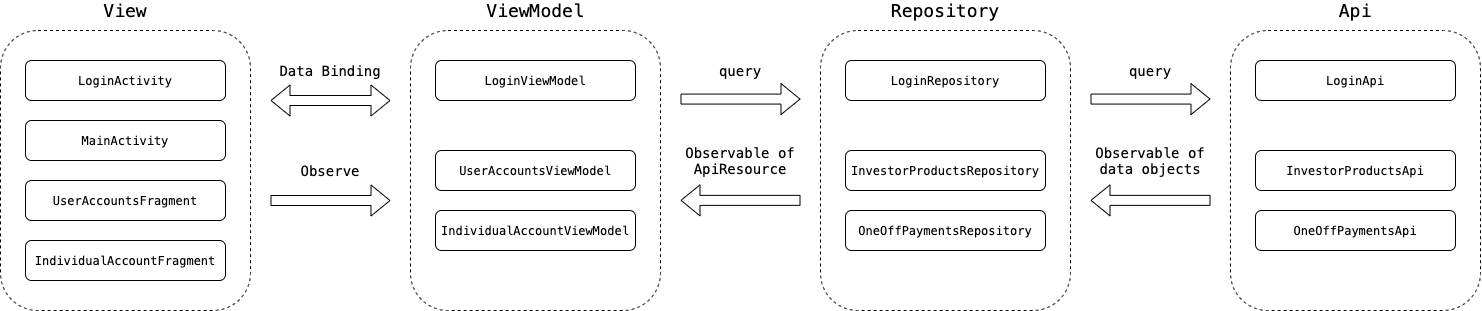

The diagram above was exported from draw.io. Its source (the exported page's mxGraphModel, read from the mxfile embedded in the PNG):
<mxGraphModel dx="3108" dy="1415" grid="1" gridSize="10" guides="1" tooltips="1" connect="1" arrows="1" fold="1" page="1" pageScale="1" pageWidth="850" pageHeight="1100" math="0" shadow="0">
  <root>
    <mxCell id="0" />
    <mxCell id="1" parent="0" />
    <mxCell id="IEs1lKTNxUEOEcbs2LEM-12" value="" style="rounded=1;whiteSpace=wrap;html=1;fillColor=none;dashed=1;" vertex="1" parent="1">
      <mxGeometry x="340" y="90" width="250" height="280" as="geometry" />
    </mxCell>
    <mxCell id="IEs1lKTNxUEOEcbs2LEM-6" value="" style="rounded=1;whiteSpace=wrap;html=1;fillColor=none;dashed=1;" vertex="1" parent="1">
      <mxGeometry x="-70" y="90" width="250" height="280" as="geometry" />
    </mxCell>
    <mxCell id="IEs1lKTNxUEOEcbs2LEM-1" value="&lt;font face=&quot;Menlo&quot;&gt;LoginActivity&lt;/font&gt;" style="rounded=1;whiteSpace=wrap;html=1;" vertex="1" parent="1">
      <mxGeometry x="-45" y="120" width="200" height="40" as="geometry" />
    </mxCell>
    <mxCell id="IEs1lKTNxUEOEcbs2LEM-2" value="&lt;font face=&quot;Menlo&quot;&gt;MainActivity&lt;/font&gt;" style="rounded=1;whiteSpace=wrap;html=1;" vertex="1" parent="1">
      <mxGeometry x="-45" y="180" width="200" height="40" as="geometry" />
    </mxCell>
    <mxCell id="IEs1lKTNxUEOEcbs2LEM-3" value="&lt;font face=&quot;Menlo&quot;&gt;UserAccountsFragment&lt;/font&gt;" style="rounded=1;whiteSpace=wrap;html=1;" vertex="1" parent="1">
      <mxGeometry x="-45" y="240" width="200" height="40" as="geometry" />
    </mxCell>
    <mxCell id="IEs1lKTNxUEOEcbs2LEM-4" value="&lt;font face=&quot;Menlo&quot;&gt;IndividualAccountFragment&lt;/font&gt;" style="rounded=1;whiteSpace=wrap;html=1;" vertex="1" parent="1">
      <mxGeometry x="-45" y="300" width="200" height="40" as="geometry" />
    </mxCell>
    <mxCell id="IEs1lKTNxUEOEcbs2LEM-7" value="&lt;font style=&quot;font-size: 18px&quot; face=&quot;Menlo&quot;&gt;View&lt;/font&gt;" style="text;html=1;strokeColor=none;fillColor=none;align=center;verticalAlign=middle;whiteSpace=wrap;rounded=0;dashed=1;" vertex="1" parent="1">
      <mxGeometry x="35" y="60" width="40" height="20" as="geometry" />
    </mxCell>
    <mxCell id="IEs1lKTNxUEOEcbs2LEM-8" value="&lt;font face=&quot;Menlo&quot;&gt;LoginViewModel&lt;/font&gt;" style="rounded=1;whiteSpace=wrap;html=1;" vertex="1" parent="1">
      <mxGeometry x="365" y="120" width="200" height="40" as="geometry" />
    </mxCell>
    <mxCell id="IEs1lKTNxUEOEcbs2LEM-10" value="&lt;font face=&quot;Menlo&quot;&gt;UserAccountsViewModel&lt;/font&gt;" style="rounded=1;whiteSpace=wrap;html=1;" vertex="1" parent="1">
      <mxGeometry x="365" y="210" width="200" height="40" as="geometry" />
    </mxCell>
    <mxCell id="IEs1lKTNxUEOEcbs2LEM-11" value="&lt;font face=&quot;Menlo&quot;&gt;IndividualAccountViewModel&lt;/font&gt;" style="rounded=1;whiteSpace=wrap;html=1;" vertex="1" parent="1">
      <mxGeometry x="365" y="270" width="200" height="40" as="geometry" />
    </mxCell>
    <mxCell id="IEs1lKTNxUEOEcbs2LEM-13" value="&lt;font style=&quot;font-size: 18px&quot; face=&quot;Menlo&quot;&gt;ViewModel&lt;/font&gt;" style="text;html=1;strokeColor=none;fillColor=none;align=center;verticalAlign=middle;whiteSpace=wrap;rounded=0;dashed=1;" vertex="1" parent="1">
      <mxGeometry x="445" y="60" width="40" height="20" as="geometry" />
    </mxCell>
    <mxCell id="IEs1lKTNxUEOEcbs2LEM-14" value="" style="shape=flexArrow;endArrow=classic;startArrow=classic;html=1;" edge="1" parent="1">
      <mxGeometry width="50" height="50" relative="1" as="geometry">
        <mxPoint x="200" y="160" as="sourcePoint" />
        <mxPoint x="320" y="160" as="targetPoint" />
      </mxGeometry>
    </mxCell>
    <mxCell id="IEs1lKTNxUEOEcbs2LEM-15" value="&lt;font style=&quot;font-size: 14px&quot; face=&quot;Menlo&quot;&gt;Data Binding&lt;/font&gt;" style="text;html=1;strokeColor=none;fillColor=none;align=center;verticalAlign=middle;whiteSpace=wrap;rounded=0;dashed=1;" vertex="1" parent="1">
      <mxGeometry x="200" y="120" width="120" height="20" as="geometry" />
    </mxCell>
    <mxCell id="IEs1lKTNxUEOEcbs2LEM-17" value="" style="shape=flexArrow;endArrow=classic;html=1;" edge="1" parent="1">
      <mxGeometry width="50" height="50" relative="1" as="geometry">
        <mxPoint x="200" y="260" as="sourcePoint" />
        <mxPoint x="320" y="260" as="targetPoint" />
      </mxGeometry>
    </mxCell>
    <mxCell id="IEs1lKTNxUEOEcbs2LEM-18" value="&lt;font style=&quot;font-size: 14px&quot; face=&quot;Menlo&quot;&gt;Observe&lt;/font&gt;" style="text;html=1;strokeColor=none;fillColor=none;align=center;verticalAlign=middle;whiteSpace=wrap;rounded=0;dashed=1;" vertex="1" parent="1">
      <mxGeometry x="200" y="220" width="120" height="20" as="geometry" />
    </mxCell>
    <mxCell id="IEs1lKTNxUEOEcbs2LEM-20" value="" style="rounded=1;whiteSpace=wrap;html=1;fillColor=none;dashed=1;" vertex="1" parent="1">
      <mxGeometry x="750" y="90" width="250" height="280" as="geometry" />
    </mxCell>
    <mxCell id="IEs1lKTNxUEOEcbs2LEM-21" value="&lt;font face=&quot;Menlo&quot;&gt;LoginRepository&lt;/font&gt;" style="rounded=1;whiteSpace=wrap;html=1;" vertex="1" parent="1">
      <mxGeometry x="775" y="120" width="200" height="40" as="geometry" />
    </mxCell>
    <mxCell id="IEs1lKTNxUEOEcbs2LEM-22" value="&lt;font face=&quot;Menlo&quot;&gt;InvestorProductsRepository&lt;/font&gt;" style="rounded=1;whiteSpace=wrap;html=1;" vertex="1" parent="1">
      <mxGeometry x="775" y="210" width="200" height="40" as="geometry" />
    </mxCell>
    <mxCell id="IEs1lKTNxUEOEcbs2LEM-23" value="&lt;font face=&quot;Menlo&quot;&gt;OneOffPaymentsRepository&lt;/font&gt;" style="rounded=1;whiteSpace=wrap;html=1;" vertex="1" parent="1">
      <mxGeometry x="775" y="270" width="200" height="40" as="geometry" />
    </mxCell>
    <mxCell id="IEs1lKTNxUEOEcbs2LEM-24" value="&lt;font style=&quot;font-size: 18px&quot; face=&quot;Menlo&quot;&gt;Repository&lt;br&gt;&lt;/font&gt;" style="text;html=1;strokeColor=none;fillColor=none;align=center;verticalAlign=middle;whiteSpace=wrap;rounded=0;dashed=1;" vertex="1" parent="1">
      <mxGeometry x="855" y="60" width="40" height="20" as="geometry" />
    </mxCell>
    <mxCell id="IEs1lKTNxUEOEcbs2LEM-26" value="" style="shape=flexArrow;endArrow=classic;html=1;" edge="1" parent="1">
      <mxGeometry width="50" height="50" relative="1" as="geometry">
        <mxPoint x="610" y="158.57" as="sourcePoint" />
        <mxPoint x="730" y="158.57" as="targetPoint" />
      </mxGeometry>
    </mxCell>
    <mxCell id="IEs1lKTNxUEOEcbs2LEM-27" value="&lt;font style=&quot;font-size: 14px&quot; face=&quot;Menlo&quot;&gt;query&lt;/font&gt;" style="text;html=1;strokeColor=none;fillColor=none;align=center;verticalAlign=middle;whiteSpace=wrap;rounded=0;dashed=1;" vertex="1" parent="1">
      <mxGeometry x="610" y="120" width="120" height="20" as="geometry" />
    </mxCell>
    <mxCell id="IEs1lKTNxUEOEcbs2LEM-28" value="" style="shape=flexArrow;endArrow=classic;html=1;" edge="1" parent="1">
      <mxGeometry width="50" height="50" relative="1" as="geometry">
        <mxPoint x="730" y="259.86" as="sourcePoint" />
        <mxPoint x="610" y="259.86" as="targetPoint" />
      </mxGeometry>
    </mxCell>
    <mxCell id="IEs1lKTNxUEOEcbs2LEM-29" value="&lt;font style=&quot;font-size: 14px&quot; face=&quot;Menlo&quot;&gt;Observable of ApiResource&lt;/font&gt;" style="text;html=1;strokeColor=none;fillColor=none;align=center;verticalAlign=middle;whiteSpace=wrap;rounded=0;dashed=1;" vertex="1" parent="1">
      <mxGeometry x="610" y="210" width="120" height="20" as="geometry" />
    </mxCell>
    <mxCell id="IEs1lKTNxUEOEcbs2LEM-31" value="" style="rounded=1;whiteSpace=wrap;html=1;fillColor=none;dashed=1;" vertex="1" parent="1">
      <mxGeometry x="1160" y="90" width="250" height="280" as="geometry" />
    </mxCell>
    <mxCell id="IEs1lKTNxUEOEcbs2LEM-32" value="&lt;font face=&quot;Menlo&quot;&gt;LoginApi&lt;/font&gt;" style="rounded=1;whiteSpace=wrap;html=1;" vertex="1" parent="1">
      <mxGeometry x="1185" y="120" width="200" height="40" as="geometry" />
    </mxCell>
    <mxCell id="IEs1lKTNxUEOEcbs2LEM-33" value="&lt;font face=&quot;Menlo&quot;&gt;InvestorProductsApi&lt;/font&gt;" style="rounded=1;whiteSpace=wrap;html=1;" vertex="1" parent="1">
      <mxGeometry x="1185" y="210" width="200" height="40" as="geometry" />
    </mxCell>
    <mxCell id="IEs1lKTNxUEOEcbs2LEM-34" value="&lt;font face=&quot;Menlo&quot;&gt;OneOffPaymentsApi&lt;/font&gt;" style="rounded=1;whiteSpace=wrap;html=1;" vertex="1" parent="1">
      <mxGeometry x="1185" y="270" width="200" height="40" as="geometry" />
    </mxCell>
    <mxCell id="IEs1lKTNxUEOEcbs2LEM-35" value="&lt;font style=&quot;font-size: 18px&quot; face=&quot;Menlo&quot;&gt;Api&lt;br&gt;&lt;/font&gt;" style="text;html=1;strokeColor=none;fillColor=none;align=center;verticalAlign=middle;whiteSpace=wrap;rounded=0;dashed=1;" vertex="1" parent="1">
      <mxGeometry x="1265" y="60" width="40" height="20" as="geometry" />
    </mxCell>
    <mxCell id="IEs1lKTNxUEOEcbs2LEM-37" value="" style="shape=flexArrow;endArrow=classic;html=1;" edge="1" parent="1">
      <mxGeometry width="50" height="50" relative="1" as="geometry">
        <mxPoint x="1020" y="158.56999999999994" as="sourcePoint" />
        <mxPoint x="1140" y="158.56999999999994" as="targetPoint" />
      </mxGeometry>
    </mxCell>
    <mxCell id="IEs1lKTNxUEOEcbs2LEM-38" value="&lt;font style=&quot;font-size: 14px&quot; face=&quot;Menlo&quot;&gt;query&lt;/font&gt;" style="text;html=1;strokeColor=none;fillColor=none;align=center;verticalAlign=middle;whiteSpace=wrap;rounded=0;dashed=1;" vertex="1" parent="1">
      <mxGeometry x="1020" y="120" width="120" height="20" as="geometry" />
    </mxCell>
    <mxCell id="IEs1lKTNxUEOEcbs2LEM-39" value="" style="shape=flexArrow;endArrow=classic;html=1;" edge="1" parent="1">
      <mxGeometry width="50" height="50" relative="1" as="geometry">
        <mxPoint x="1140" y="259.86" as="sourcePoint" />
        <mxPoint x="1020" y="259.86" as="targetPoint" />
      </mxGeometry>
    </mxCell>
    <mxCell id="IEs1lKTNxUEOEcbs2LEM-40" value="&lt;font style=&quot;font-size: 14px&quot; face=&quot;Menlo&quot;&gt;Observable of data objects&lt;/font&gt;" style="text;html=1;strokeColor=none;fillColor=none;align=center;verticalAlign=middle;whiteSpace=wrap;rounded=0;dashed=1;" vertex="1" parent="1">
      <mxGeometry x="1020" y="210" width="120" height="20" as="geometry" />
    </mxCell>
  </root>
</mxGraphModel>